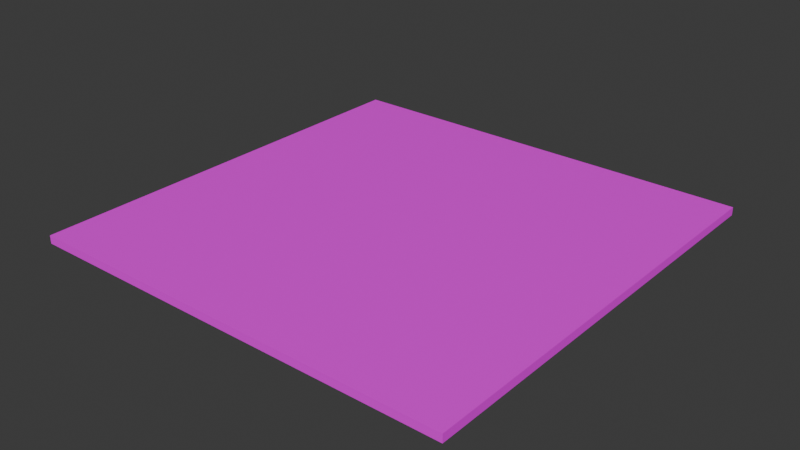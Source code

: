# Source: ground.blend  (saved by Blender 4.1.24; exported with 4.5.12 LTS)
import bpy
from mathutils import Matrix  # noqa: F401  (used for matrix-valued properties, if any)

bpy.ops.wm.read_factory_settings(use_empty=True)
scene = bpy.context.scene
scene.name = 'Scene'

# ---- collections
col_collection = bpy.data.collections.new('Collection'); scene.collection.children.link(col_collection)

# ---- images (referenced by path relative to the original .blend; pixels are not part of the script)
import os
ASSET_DIR = os.environ.get("B2B_ASSET_DIR", "")  # directory of the original .blend (textures are referenced by path, not embedded)
HERE = os.path.dirname(os.path.abspath(__file__))  # packed textures are extracted next to this script under _unpacked/

def load_image(name, relpath, width, height, colorspace="sRGB"):
    """Load a texture the original file referenced (path relative to the .blend, or extracted next to this script)."""
    p = next((c for c in (os.path.join(HERE, relpath), os.path.join(ASSET_DIR, relpath)) if relpath and os.path.exists(c)), "")
    if p:
        img = bpy.data.images.load(p, check_existing=True)
        img.name = name
    else:  # same state as the original file: an image datablock whose file is absent (Cycles renders it pink)
        img = bpy.data.images.new(name, width, height)
        img.source = "FILE"
        img.filepath = "//" + (relpath or name)
    img.colorspace_settings.name = colorspace
    return img
img_dirtground_jpg = load_image('dirtground.jpg', 'dirtground.jpg', 1024, 1024, 'sRGB')

# ---- materials (node trees are filled in below, after node groups)
mat_material_001 = bpy.data.materials.new('Material.001')
mat_material_001.use_transparent_shadow = False

# ---- material node trees
mat_material_001.use_nodes = True; mat_material_001.node_tree.nodes.clear()
_N = mat_material_001.node_tree.nodes; _L = mat_material_001.node_tree.links
n0 = _N.new('ShaderNodeBsdfPrincipled'); n0.name = 'Principled BSDF'; n0.location = (10, 300)
n1 = _N.new('ShaderNodeOutputMaterial'); n1.name = 'Material Output'; n1.location = (300, 300)
n2 = _N.new('ShaderNodeTexImage'); n2.name = 'Image Texture'; n2.location = (-280, 280)
n2.image = img_dirtground_jpg
_L.new(n0.outputs[0], n1.inputs[0])
_L.new(n2.outputs[0], n0.inputs[0])
n1.is_active_output = True

# ---- world
world_world = bpy.data.worlds.new('World'); scene.world = world_world
world_world.use_nodes = True; world_world.node_tree.nodes.clear()
_N = world_world.node_tree.nodes; _L = world_world.node_tree.links
n0 = _N.new('ShaderNodeOutputWorld'); n0.name = 'World Output'; n0.location = (300, 300)
n1 = _N.new('ShaderNodeBackground'); n1.name = 'Background'; n1.location = (10, 300)
n1.inputs[0].default_value = (0.05088, 0.05088, 0.05088, 1.0)
_L.new(n1.outputs[0], n0.inputs[0])
n0.is_active_output = True
world_world.color = (0.05088, 0.05088, 0.05088)
world_world.use_sun_shadow = False
world_world.sun_shadow_jitter_overblur = 0.0

# ---- meshes
me_cube_001 = bpy.data.meshes.new('Cube.001')
me_cube_001.from_pydata([(-1.0, -1.0, -1.0), (-1.0, -1.0, 1.0), (-1.0, 1.0, -1.0), (-1.0, 1.0, 1.0), (1.0, -1.0, -1.0), (1.0, -1.0, 1.0), (1.0, 1.0, -1.0), (1.0, 1.0, 1.0), (-1.0, 0.0, 1.0), (0.0, 1.0, 1.0), (1.0, 0.0, 1.0), (0.0, -1.0, 1.0), (0.0, 0.0, 1.0), (-1.0, 0.5, 1.0), (0.5, 1.0, 1.0), (1.0, -0.5, 1.0), (-0.5, -1.0, 1.0), (-1.0, -0.5, 1.0), (-0.5, 1.0, 1.0), (1.0, 0.5, 1.0), (0.5, -1.0, 1.0), (0.0, -0.5, 1.0), (0.0, 0.5, 1.0), (0.5, 0.0, 1.0), (-0.5, 0.0, 1.0), (-0.5, 0.5, 1.0), (0.5, 0.5, 1.0), (0.5, -0.5, 1.0), (-0.5, -0.5, 1.0)], [], [(0, 1, 17, 8, 13, 3, 2), (2, 3, 18, 9, 14, 7, 6), (6, 7, 19, 10, 15, 5, 4), (4, 5, 20, 11, 16, 1, 0), (2, 6, 4, 0), (28, 17, 1, 16), (27, 21, 11, 20), (26, 22, 12, 23), (25, 13, 8, 24), (22, 25, 24, 12), (9, 18, 25, 22), (18, 3, 13, 25), (19, 26, 23, 10), (7, 14, 26, 19), (14, 9, 22, 26), (15, 27, 20, 5), (10, 23, 27, 15), (23, 12, 21, 27), (21, 28, 16, 11), (12, 24, 28, 21), (24, 8, 17, 28)])
_uv = me_cube_001.uv_layers.new(name='UVMap')
_uv.uv.foreach_set('vector', [0.3766, 0.006537, 0.6234, 0.006537, 0.6234, 0.06822, 0.6234, 0.1299, 0.6234, 0.1916, 0.6234, 0.2533, 0.3766, 0.2533, 0.3766, 0.2533, 0.6234, 0.2533, 0.6234, 0.315, 0.6234, 0.3766, 0.6234, 0.4383, 0.6234, 0.5, 0.3766, 0.5, 0.3766, 0.5, 0.6234, 0.5, 0.6234, 0.5617, 0.6234, 0.6234, 0.6234, 0.685, 0.6234, 0.7467, 0.3766, 0.7467, 0.3766, 0.7467, 0.6234, 0.7467, 0.6234, 0.8084, 0.6234, 0.8701, 0.6234, 0.9318, 0.6234, 0.9935, 0.3766, 0.9935, 0.1299, 0.5, 0.3766, 0.5, 0.3766, 0.7467, 0.1299, 0.7467, 0.06296, 0.07737, 0.9586, 0.07737, 0.9586, 0.973, 0.06296, 0.973, 0.04104, 0.0366, 0.9559, 0.0366, 0.9559, 0.9515, 0.04104, 0.9515, 0.9992, 0.9958, 0.02183, 0.9958, 0.02183, 0.01846, 0.9992, 0.01846, 0.03215, 0.04765, 0.9582, 0.04765, 0.9582, 0.9737, 0.03215, 0.9737, 0.04331, 0.04564, 0.9822, 0.04564, 0.9822, 0.9846, 0.04331, 0.9846, 0.02949, 0.02721, 0.9694, 0.02721, 0.9694, 0.9671, 0.02949, 0.9671, 0.03797, 0.02662, 0.9701, 0.02662, 0.9701, 0.9588, 0.03797, 0.9588, 0.04026, 0.04336, 0.9678, 0.04336, 0.9678, 0.9709, 0.04026, 0.9709, 0.01806, 0.03247, 0.9722, 0.03247, 0.9722, 0.9866, 0.01806, 0.9866, 0.03764, 0.02781, 0.9834, 0.02781, 0.9834, 0.9735, 0.03764, 0.9735, 0.004208, 0.02218, 0.9835, 0.02218, 0.9835, 1.001, 0.004208, 1.001, 0.00731, 0.002866, 0.9893, 0.002866, 0.9893, 0.9848, 0.00731, 0.9848, 0.04435, 0.03082, 0.9882, 0.03082, 0.9882, 0.9746, 0.04435, 0.9746, 0.04845, 0.07201, 0.9548, 0.07201, 0.9548, 0.9783, 0.04845, 0.9783, 0.05517, 0.06514, 0.9747, 0.06514, 0.9747, 0.9847, 0.05517, 0.9847, 0.01402, 0.01483, 0.9809, 0.01483, 0.9809, 0.9817, 0.01402, 0.9817])
me_cube_001.materials.append(mat_material_001)
me_cube_001.update()

# ---- objects
ob_cube = bpy.data.objects.new('Cube', me_cube_001)

# ---- transforms, parenting, visibility, modifiers, constraints
ob_cube.location = (0.0, 0.0, 0.05693)
ob_cube.scale = (8.839, 8.839, 0.1643)

# ---- collection membership
col_collection.objects.link(ob_cube)

# ---- scene / render settings (as saved in the file)
scene.frame_start = 1; scene.frame_end = 250; scene.frame_set(1)
scene.render.engine = 'BLENDER_EEVEE_NEXT'
scene.cycles.sampling_pattern = 'TABULATED_SOBOL'
scene.eevee.ray_tracing_options.trace_max_roughness = 0.0
bpy.context.view_layer.update()

# ---- added for rendering (the .blend has no active camera and no usable light): camera, sun
cam_auto = bpy.data.cameras.new('AutoCamera')
cam_auto.lens = 50.0
cam_auto.sensor_width = 36.0
cam_auto.clip_end = 1000.0
ob_auto_camera = bpy.data.objects.new('AutoCamera', cam_auto)
scene.collection.objects.link(ob_auto_camera)
ob_auto_camera.location = (23.133, -27.7596, 18.5633)
ob_auto_camera.rotation_euler = (1.09748, -7.21219e-08, 0.694738)
scene.camera = ob_auto_camera
light_auto_sun = bpy.data.lights.new('AutoSun', 'SUN')
light_auto_sun.energy = 3.0
light_auto_sun.angle = 0.0523599
ob_auto_sun = bpy.data.objects.new('AutoSun', light_auto_sun)
scene.collection.objects.link(ob_auto_sun)
ob_auto_sun.rotation_euler = (0.872665, 0.174533, 0.523599)
bpy.context.view_layer.update()
